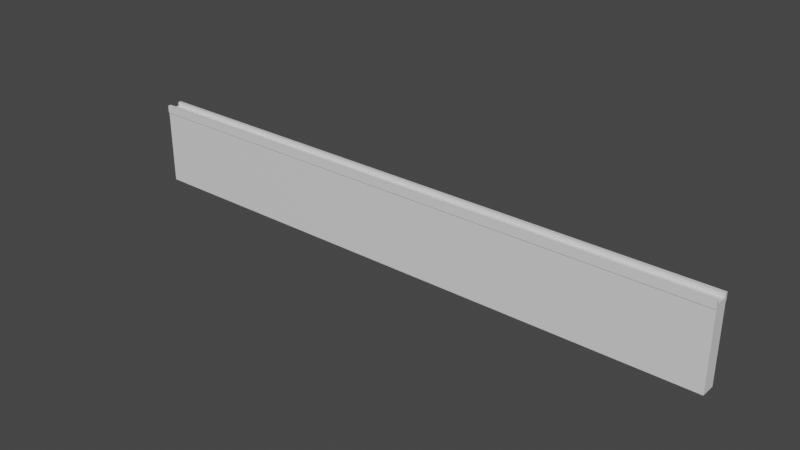 # Source: Luthadel_citywall.blend  (saved by Blender 2.81.16; exported with 4.5.12 LTS)
import bpy
from mathutils import Matrix  # noqa: F401  (used for matrix-valued properties, if any)

bpy.ops.wm.read_factory_settings(use_empty=True)
scene = bpy.context.scene
scene.name = 'Scene'

# ---- collections
col_collection = bpy.data.collections.new('Collection'); scene.collection.children.link(col_collection)

# ---- materials (node trees are filled in below, after node groups)
mat_stone = bpy.data.materials.new('Stone')
mat_stone.alpha_threshold = 0.0
mat_stone.use_transparent_shadow = False
mat_stone.line_color = (0.0, 0.0, 0.0, 1.0)

# ---- material node trees
mat_stone.use_nodes = True; mat_stone.node_tree.nodes.clear()
_N = mat_stone.node_tree.nodes; _L = mat_stone.node_tree.links
n0 = _N.new('ShaderNodeOutputMaterial'); n0.name = 'Material Output'; n0.location = (300, 300)
n1 = _N.new('ShaderNodeBsdfPrincipled'); n1.name = 'Principled BSDF'; n1.location = (10, 300)
n1.distribution = 'GGX'
n1.subsurface_method = 'BURLEY'
n1.inputs[2].default_value = 0.4
n1.inputs[3].default_value = 1.45
n1.inputs[27].default_value = (0.0, 0.0, 0.0, 1.0)
n1.inputs[28].default_value = 1.0
_L.new(n1.outputs[0], n0.inputs[0])
n0.is_active_output = True

# ---- world
world_world = bpy.data.worlds.new('World'); scene.world = world_world
world_world.use_nodes = True; world_world.node_tree.nodes.clear()
_N = world_world.node_tree.nodes; _L = world_world.node_tree.links
n0 = _N.new('ShaderNodeOutputWorld'); n0.name = 'World Output'; n0.location = (300, 300)
n1 = _N.new('ShaderNodeBackground'); n1.name = 'Background'; n1.location = (10, 300)
n1.inputs[0].default_value = (0.05088, 0.05088, 0.05088, 1.0)
_L.new(n1.outputs[0], n0.inputs[0])
n0.is_active_output = True
world_world.color = (0.05088, 0.05088, 0.05088)
world_world.use_sun_shadow = False
world_world.sun_shadow_jitter_overblur = 0.0

# ---- meshes
me_cube = bpy.data.meshes.new('Cube')
me_cube.from_pydata([(40.0, 1.0, 10.0), (40.0, 1.0, 0.0), (40.0, -1.0, 10.0), (40.0, -1.0, 0.0), (-40.0, 1.0, 10.0), (-40.0, 1.0, 0.0), (-40.0, -1.0, 10.0), (-40.0, -1.0, 0.0), (40.0, -1.1, 10.0), (-40.0, -1.1, 10.0), (40.0, 1.1, 10.0), (-40.0, 1.1, 10.0), (40.0, -0.6633, 11.0), (-40.0, -0.6633, 11.0), (40.0, 0.6633, 11.0), (-40.0, 0.6633, 11.0), (40.0, -1.1, 11.0), (-40.0, -1.1, 11.0), (40.0, 1.1, 11.0), (-40.0, 1.1, 11.0), (40.0, -0.6633, 10.5), (-40.0, -0.6633, 10.5), (40.0, 0.6633, 10.5), (-40.0, 0.6633, 10.5)], [], [(6, 2, 8, 9), (3, 2, 6, 7), (7, 6, 4, 5), (5, 1, 3, 7), (1, 0, 2, 3), (5, 4, 0, 1), (10, 11, 19, 18), (4, 6, 9, 11), (2, 0, 10, 8), (0, 4, 11, 10), (9, 8, 16, 17), (12, 13, 17, 16), (11, 9, 17, 13, 21, 23, 15, 19), (15, 14, 18, 19), (22, 23, 21, 20), (13, 12, 20, 21), (14, 15, 23, 22), (8, 10, 18, 14, 22, 20, 12, 16)])
_uv = me_cube.uv_layers.new(name='UVMap')
_uv.uv.foreach_set('vector', [17.43, -1.673, -9.567, -1.673, -9.567, -1.707, 17.43, -1.707, -9.567, 4.837, -9.567, 1.463, 17.43, 1.463, 17.43, 4.837, -5.855, -1.336, -5.855, 2.039, -6.529, 2.039, -6.529, -1.336, 17.43, 1.463, -9.567, 1.463, -9.567, 0.788, 17.43, 0.788, -6.529, -1.336, -6.529, -4.71, -5.855, -4.71, -5.855, -1.336, 17.43, 4.837, 17.43, 8.212, -9.567, 8.212, -9.567, 4.837, -9.567, 0.002958, 17.43, 0.002953, 17.43, 0.3404, -9.567, 0.3404, -9.567, 8.212, -9.567, 8.212, -9.567, 8.212, -9.567, 8.212, -9.567, 8.212, -9.567, 8.212, -9.567, 8.212, -9.567, 8.212, -9.567, -1.741, 17.43, -1.741, 17.43, -1.707, -9.567, -1.707, 17.43, -0.3345, -9.567, -0.3345, -9.567, 0.00295, 17.43, 0.002953, -9.567, -0.8385, 17.43, -0.8385, 17.43, -0.7164, -9.567, -0.7164, -2.075, -1.336, -1.333, -1.336, -1.333, -0.9985, -1.48, -0.9985, -1.48, -1.183, -1.928, -1.183, -1.928, -0.9985, -2.075, -0.9985, 17.43, -0.7164, -9.567, -0.7164, -9.567, -0.8385, 17.43, -0.8385, -9.567, 0.3404, 17.43, 0.3404, 17.43, 0.788, -9.567, 0.788, 17.43, -0.3345, -9.567, -0.3345, -9.567, -0.493, 17.43, -0.493, -9.567, -0.493, 17.43, -0.493, 17.43, -0.3345, -9.567, -0.3345, -2.818, -1.336, -2.075, -1.336, -2.075, -0.9985, -2.223, -0.9985, -2.223, -1.183, -2.67, -1.183, -2.67, -0.9985, -2.818, -0.9985])
me_cube.materials.append(mat_stone)
me_cube.use_remesh_preserve_volume = False
me_cube.use_remesh_preserve_attributes = False
me_cube.use_mirror_vertex_groups = False
me_cube.update()

# ---- objects
ob_cube = bpy.data.objects.new('Cube', me_cube)

# ---- transforms, parenting, visibility, modifiers, constraints
ob_cube.location = (0.0, 0.0, 0.0)
ob_cube.lock_rotations_4d = False
ob_cube.empty_display_type = 'ARROWS'
ob_cube.lineart.crease_threshold = 0.0

# ---- collection membership
col_collection.objects.link(ob_cube)

# ---- scene / render settings (as saved in the file)
scene.frame_start = 1; scene.frame_end = 250; scene.frame_set(1)
scene.render.engine = 'BLENDER_EEVEE_NEXT'
scene.cycles.use_denoising = False
scene.cycles.samples = 128
scene.cycles.sampling_pattern = 'TABULATED_SOBOL'
scene.cycles.use_adaptive_sampling = False
scene.cycles.use_light_tree = False
scene.view_settings.view_transform = 'Filmic'
bpy.context.view_layer.update()

# ---- added for rendering (the .blend has no active camera and no usable light): camera, sun
cam_auto = bpy.data.cameras.new('AutoCamera')
cam_auto.lens = 50.0
cam_auto.sensor_width = 36.0
cam_auto.clip_end = 1311.72
ob_auto_camera = bpy.data.objects.new('AutoCamera', cam_auto)
scene.collection.objects.link(ob_auto_camera)
ob_auto_camera.location = (74.7421, -89.6905, 65.2937)
ob_auto_camera.rotation_euler = (1.09748, -7.21219e-08, 0.694738)
scene.camera = ob_auto_camera
light_auto_sun = bpy.data.lights.new('AutoSun', 'SUN')
light_auto_sun.energy = 3.0
light_auto_sun.angle = 0.0523599
ob_auto_sun = bpy.data.objects.new('AutoSun', light_auto_sun)
scene.collection.objects.link(ob_auto_sun)
ob_auto_sun.rotation_euler = (0.872665, 0.174533, 0.523599)
bpy.context.view_layer.update()
